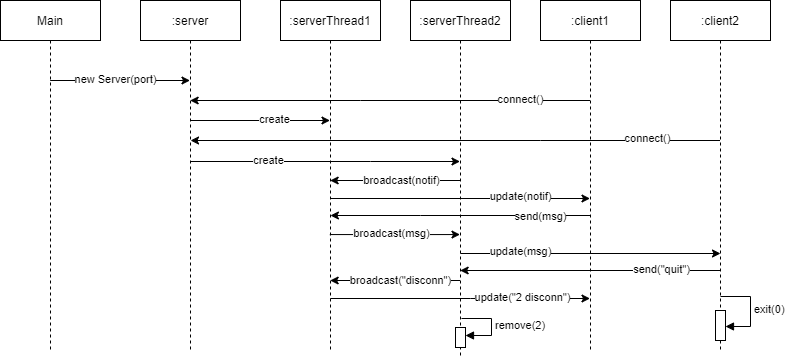

The diagram above was exported from draw.io. Its source (the exported page's mxGraphModel, read from the mxfile embedded in the PNG):
<mxGraphModel dx="1208" dy="496" grid="1" gridSize="10" guides="1" tooltips="1" connect="1" arrows="1" fold="1" page="1" pageScale="1" pageWidth="827" pageHeight="1169" math="0" shadow="0">
  <root>
    <mxCell id="0" />
    <mxCell id="1" parent="0" />
    <mxCell id="BIrDhl66U6Lqlr9q16lN-7" value="" style="edgeStyle=orthogonalEdgeStyle;rounded=0;orthogonalLoop=1;jettySize=auto;html=1;" edge="1" parent="1" source="BIrDhl66U6Lqlr9q16lN-1" target="BIrDhl66U6Lqlr9q16lN-2">
      <mxGeometry relative="1" as="geometry">
        <Array as="points">
          <mxPoint x="190" y="240" />
          <mxPoint x="190" y="240" />
        </Array>
      </mxGeometry>
    </mxCell>
    <mxCell id="BIrDhl66U6Lqlr9q16lN-10" value="new Server(port)" style="edgeLabel;html=1;align=center;verticalAlign=middle;resizable=0;points=[];" vertex="1" connectable="0" parent="BIrDhl66U6Lqlr9q16lN-7">
      <mxGeometry x="0.3013" y="2" relative="1" as="geometry">
        <mxPoint x="-26" y="1" as="offset" />
      </mxGeometry>
    </mxCell>
    <mxCell id="BIrDhl66U6Lqlr9q16lN-1" value="Main" style="shape=umlLifeline;perimeter=lifelinePerimeter;whiteSpace=wrap;html=1;container=1;collapsible=0;recursiveResize=0;outlineConnect=0;" vertex="1" parent="1">
      <mxGeometry x="80" y="160" width="100" height="350" as="geometry" />
    </mxCell>
    <mxCell id="BIrDhl66U6Lqlr9q16lN-15" value="" style="edgeStyle=orthogonalEdgeStyle;rounded=0;orthogonalLoop=1;jettySize=auto;html=1;" edge="1" parent="1">
      <mxGeometry relative="1" as="geometry">
        <mxPoint x="270.1666666666667" y="280" as="sourcePoint" />
        <mxPoint x="409.5" y="280" as="targetPoint" />
        <Array as="points">
          <mxPoint x="350" y="280" />
          <mxPoint x="350" y="280" />
        </Array>
      </mxGeometry>
    </mxCell>
    <mxCell id="BIrDhl66U6Lqlr9q16lN-16" value="create" style="edgeLabel;html=1;align=center;verticalAlign=middle;resizable=0;points=[];" vertex="1" connectable="0" parent="BIrDhl66U6Lqlr9q16lN-15">
      <mxGeometry x="0.1905" y="-1" relative="1" as="geometry">
        <mxPoint y="-2" as="offset" />
      </mxGeometry>
    </mxCell>
    <mxCell id="BIrDhl66U6Lqlr9q16lN-19" value="" style="edgeStyle=orthogonalEdgeStyle;rounded=0;orthogonalLoop=1;jettySize=auto;html=1;" edge="1" parent="1">
      <mxGeometry relative="1" as="geometry">
        <mxPoint x="270.0238095238094" y="321" as="sourcePoint" />
        <mxPoint x="539.5000000000001" y="321" as="targetPoint" />
        <Array as="points">
          <mxPoint x="450" y="321" />
          <mxPoint x="450" y="321" />
        </Array>
      </mxGeometry>
    </mxCell>
    <mxCell id="BIrDhl66U6Lqlr9q16lN-20" value="create" style="edgeLabel;html=1;align=center;verticalAlign=middle;resizable=0;points=[];" vertex="1" connectable="0" parent="BIrDhl66U6Lqlr9q16lN-19">
      <mxGeometry x="-0.4259" y="1" relative="1" as="geometry">
        <mxPoint as="offset" />
      </mxGeometry>
    </mxCell>
    <mxCell id="BIrDhl66U6Lqlr9q16lN-2" value=":server" style="shape=umlLifeline;perimeter=lifelinePerimeter;whiteSpace=wrap;html=1;container=1;collapsible=0;recursiveResize=0;outlineConnect=0;" vertex="1" parent="1">
      <mxGeometry x="220" y="160" width="100" height="350" as="geometry" />
    </mxCell>
    <mxCell id="BIrDhl66U6Lqlr9q16lN-25" value="" style="edgeStyle=orthogonalEdgeStyle;rounded=0;orthogonalLoop=1;jettySize=auto;html=1;" edge="1" parent="1">
      <mxGeometry relative="1" as="geometry">
        <mxPoint x="539.9285714285713" y="413" as="sourcePoint" />
        <mxPoint x="800" y="413" as="targetPoint" />
        <Array as="points">
          <mxPoint x="610" y="413" />
          <mxPoint x="610" y="413" />
        </Array>
      </mxGeometry>
    </mxCell>
    <mxCell id="BIrDhl66U6Lqlr9q16lN-26" value="update(msg)" style="edgeLabel;html=1;align=center;verticalAlign=middle;resizable=0;points=[];" vertex="1" connectable="0" parent="BIrDhl66U6Lqlr9q16lN-25">
      <mxGeometry x="-0.7957" y="-2" relative="1" as="geometry">
        <mxPoint x="33" y="-4" as="offset" />
      </mxGeometry>
    </mxCell>
    <mxCell id="BIrDhl66U6Lqlr9q16lN-27" value="" style="edgeStyle=orthogonalEdgeStyle;rounded=0;orthogonalLoop=1;jettySize=auto;html=1;" edge="1" parent="1" source="BIrDhl66U6Lqlr9q16lN-3" target="BIrDhl66U6Lqlr9q16lN-6">
      <mxGeometry relative="1" as="geometry">
        <Array as="points">
          <mxPoint x="480" y="340" />
          <mxPoint x="480" y="340" />
        </Array>
      </mxGeometry>
    </mxCell>
    <mxCell id="BIrDhl66U6Lqlr9q16lN-28" value="broadcast(notif)" style="edgeLabel;html=1;align=center;verticalAlign=middle;resizable=0;points=[];" vertex="1" connectable="0" parent="BIrDhl66U6Lqlr9q16lN-27">
      <mxGeometry x="-0.3864" y="1" relative="1" as="geometry">
        <mxPoint x="-19" y="-1" as="offset" />
      </mxGeometry>
    </mxCell>
    <mxCell id="BIrDhl66U6Lqlr9q16lN-36" value="" style="edgeStyle=orthogonalEdgeStyle;rounded=0;orthogonalLoop=1;jettySize=auto;html=1;" edge="1" parent="1" source="BIrDhl66U6Lqlr9q16lN-3" target="BIrDhl66U6Lqlr9q16lN-6">
      <mxGeometry relative="1" as="geometry">
        <Array as="points">
          <mxPoint x="480" y="440" />
          <mxPoint x="480" y="440" />
        </Array>
      </mxGeometry>
    </mxCell>
    <mxCell id="BIrDhl66U6Lqlr9q16lN-37" value="broadcast(&quot;disconn&quot;)" style="edgeLabel;html=1;align=center;verticalAlign=middle;resizable=0;points=[];" vertex="1" connectable="0" parent="BIrDhl66U6Lqlr9q16lN-36">
      <mxGeometry x="-0.4021" y="-2" relative="1" as="geometry">
        <mxPoint x="-21" y="2" as="offset" />
      </mxGeometry>
    </mxCell>
    <mxCell id="BIrDhl66U6Lqlr9q16lN-3" value=":serverThread2" style="shape=umlLifeline;perimeter=lifelinePerimeter;whiteSpace=wrap;html=1;container=1;collapsible=0;recursiveResize=0;outlineConnect=0;" vertex="1" parent="1">
      <mxGeometry x="490" y="160" width="100" height="355" as="geometry" />
    </mxCell>
    <mxCell id="BIrDhl66U6Lqlr9q16lN-45" value="" style="html=1;points=[];perimeter=orthogonalPerimeter;" vertex="1" parent="BIrDhl66U6Lqlr9q16lN-3">
      <mxGeometry x="45" y="327" width="10" height="20" as="geometry" />
    </mxCell>
    <mxCell id="BIrDhl66U6Lqlr9q16lN-46" value="remove(2)" style="edgeStyle=orthogonalEdgeStyle;html=1;align=left;spacingLeft=2;endArrow=block;rounded=0;entryX=1;entryY=0;" edge="1" parent="BIrDhl66U6Lqlr9q16lN-3">
      <mxGeometry relative="1" as="geometry">
        <mxPoint x="51" y="318" as="sourcePoint" />
        <Array as="points">
          <mxPoint x="81" y="318" />
        </Array>
        <mxPoint x="55" y="335" as="targetPoint" />
      </mxGeometry>
    </mxCell>
    <mxCell id="BIrDhl66U6Lqlr9q16lN-11" value="" style="edgeStyle=orthogonalEdgeStyle;rounded=0;orthogonalLoop=1;jettySize=auto;html=1;" edge="1" parent="1" source="BIrDhl66U6Lqlr9q16lN-4" target="BIrDhl66U6Lqlr9q16lN-2">
      <mxGeometry relative="1" as="geometry">
        <mxPoint x="310" y="280" as="targetPoint" />
        <Array as="points">
          <mxPoint x="440" y="260" />
          <mxPoint x="440" y="260" />
        </Array>
      </mxGeometry>
    </mxCell>
    <mxCell id="BIrDhl66U6Lqlr9q16lN-12" value="connect()" style="edgeLabel;html=1;align=center;verticalAlign=middle;resizable=0;points=[];" vertex="1" connectable="0" parent="BIrDhl66U6Lqlr9q16lN-11">
      <mxGeometry x="-0.2173" y="-1" relative="1" as="geometry">
        <mxPoint x="87" as="offset" />
      </mxGeometry>
    </mxCell>
    <mxCell id="BIrDhl66U6Lqlr9q16lN-21" value="" style="edgeStyle=orthogonalEdgeStyle;rounded=0;orthogonalLoop=1;jettySize=auto;html=1;" edge="1" parent="1">
      <mxGeometry relative="1" as="geometry">
        <mxPoint x="669.5000000000002" y="375" as="sourcePoint" />
        <mxPoint x="409.92857142857133" y="375" as="targetPoint" />
        <Array as="points">
          <mxPoint x="500" y="375" />
          <mxPoint x="500" y="375" />
        </Array>
      </mxGeometry>
    </mxCell>
    <mxCell id="BIrDhl66U6Lqlr9q16lN-22" value="send(msg)" style="edgeLabel;html=1;align=center;verticalAlign=middle;resizable=0;points=[];" vertex="1" connectable="0" parent="BIrDhl66U6Lqlr9q16lN-21">
      <mxGeometry x="-0.6061" y="1" relative="1" as="geometry">
        <mxPoint x="1" as="offset" />
      </mxGeometry>
    </mxCell>
    <mxCell id="BIrDhl66U6Lqlr9q16lN-4" value=":client1&lt;span style=&quot;color: rgba(0 , 0 , 0 , 0) ; font-family: monospace ; font-size: 0px&quot;&gt;%3CmxGraphModel%3E%3Croot%3E%3CmxCell%20id%3D%220%22%2F%3E%3CmxCell%20id%3D%221%22%20parent%3D%220%22%2F%3E%3CmxCell%20id%3D%222%22%20value%3D%22Main%22%20style%3D%22shape%3DumlLifeline%3Bperimeter%3DlifelinePerimeter%3BwhiteSpace%3Dwrap%3Bhtml%3D1%3Bcontainer%3D1%3Bcollapsible%3D0%3BrecursiveResize%3D0%3BoutlineConnect%3D0%3B%22%20vertex%3D%221%22%20parent%3D%221%22%3E%3CmxGeometry%20x%3D%2270%22%20y%3D%22170%22%20width%3D%22100%22%20height%3D%22300%22%20as%3D%22geometry%22%2F%3E%3C%2FmxCell%3E%3C%2Froot%3E%3C%2FmxGraphModel%3E&lt;/span&gt;" style="shape=umlLifeline;perimeter=lifelinePerimeter;whiteSpace=wrap;html=1;container=1;collapsible=0;recursiveResize=0;outlineConnect=0;" vertex="1" parent="1">
      <mxGeometry x="620" y="160" width="100" height="350" as="geometry" />
    </mxCell>
    <mxCell id="BIrDhl66U6Lqlr9q16lN-17" value="" style="edgeStyle=orthogonalEdgeStyle;rounded=0;orthogonalLoop=1;jettySize=auto;html=1;" edge="1" parent="1">
      <mxGeometry relative="1" as="geometry">
        <mxPoint x="799.5" y="300" as="sourcePoint" />
        <mxPoint x="270.0238095238094" y="300" as="targetPoint" />
        <Array as="points">
          <mxPoint x="620" y="300" />
          <mxPoint x="620" y="300" />
        </Array>
      </mxGeometry>
    </mxCell>
    <mxCell id="BIrDhl66U6Lqlr9q16lN-18" value="connect()" style="edgeLabel;html=1;align=center;verticalAlign=middle;resizable=0;points=[];" vertex="1" connectable="0" parent="BIrDhl66U6Lqlr9q16lN-17">
      <mxGeometry x="-0.7261" y="-2" relative="1" as="geometry">
        <mxPoint as="offset" />
      </mxGeometry>
    </mxCell>
    <mxCell id="BIrDhl66U6Lqlr9q16lN-34" value="" style="edgeStyle=orthogonalEdgeStyle;rounded=0;orthogonalLoop=1;jettySize=auto;html=1;" edge="1" parent="1" source="BIrDhl66U6Lqlr9q16lN-5" target="BIrDhl66U6Lqlr9q16lN-3">
      <mxGeometry relative="1" as="geometry">
        <Array as="points">
          <mxPoint x="670" y="430" />
          <mxPoint x="670" y="430" />
        </Array>
      </mxGeometry>
    </mxCell>
    <mxCell id="BIrDhl66U6Lqlr9q16lN-35" value="send(&quot;quit&quot;)" style="edgeLabel;html=1;align=center;verticalAlign=middle;resizable=0;points=[];" vertex="1" connectable="0" parent="BIrDhl66U6Lqlr9q16lN-34">
      <mxGeometry x="-0.543" y="1" relative="1" as="geometry">
        <mxPoint y="-2" as="offset" />
      </mxGeometry>
    </mxCell>
    <mxCell id="BIrDhl66U6Lqlr9q16lN-5" value=":client2" style="shape=umlLifeline;perimeter=lifelinePerimeter;whiteSpace=wrap;html=1;container=1;collapsible=0;recursiveResize=0;outlineConnect=0;" vertex="1" parent="1">
      <mxGeometry x="750" y="160" width="100" height="350" as="geometry" />
    </mxCell>
    <mxCell id="BIrDhl66U6Lqlr9q16lN-43" value="" style="html=1;points=[];perimeter=orthogonalPerimeter;" vertex="1" parent="BIrDhl66U6Lqlr9q16lN-5">
      <mxGeometry x="45" y="310" width="10" height="30" as="geometry" />
    </mxCell>
    <mxCell id="BIrDhl66U6Lqlr9q16lN-44" value="exit(0)" style="edgeStyle=orthogonalEdgeStyle;html=1;align=left;spacingLeft=2;endArrow=block;rounded=0;entryX=1;entryY=0;" edge="1" parent="BIrDhl66U6Lqlr9q16lN-5">
      <mxGeometry relative="1" as="geometry">
        <mxPoint x="50" y="296" as="sourcePoint" />
        <Array as="points">
          <mxPoint x="80" y="296" />
          <mxPoint x="80" y="326" />
        </Array>
        <mxPoint x="55.000000000000114" y="326" as="targetPoint" />
      </mxGeometry>
    </mxCell>
    <mxCell id="BIrDhl66U6Lqlr9q16lN-23" value="" style="edgeStyle=orthogonalEdgeStyle;rounded=0;orthogonalLoop=1;jettySize=auto;html=1;" edge="1" parent="1">
      <mxGeometry relative="1" as="geometry">
        <mxPoint x="409.32352941176464" y="394.0588235294117" as="sourcePoint" />
        <mxPoint x="539.5000000000002" y="394.0588235294117" as="targetPoint" />
        <Array as="points">
          <mxPoint x="480" y="394" />
          <mxPoint x="480" y="394" />
        </Array>
      </mxGeometry>
    </mxCell>
    <mxCell id="BIrDhl66U6Lqlr9q16lN-24" value="broadcast(msg)" style="edgeLabel;html=1;align=center;verticalAlign=middle;resizable=0;points=[];" vertex="1" connectable="0" parent="BIrDhl66U6Lqlr9q16lN-23">
      <mxGeometry x="0.6016" y="-1" relative="1" as="geometry">
        <mxPoint x="-43" y="-2" as="offset" />
      </mxGeometry>
    </mxCell>
    <mxCell id="BIrDhl66U6Lqlr9q16lN-38" value="" style="edgeStyle=orthogonalEdgeStyle;rounded=0;orthogonalLoop=1;jettySize=auto;html=1;" edge="1" parent="1">
      <mxGeometry relative="1" as="geometry">
        <mxPoint x="409.92857142857133" y="458" as="sourcePoint" />
        <mxPoint x="669.5" y="458" as="targetPoint" />
        <Array as="points">
          <mxPoint x="550" y="458" />
          <mxPoint x="550" y="458" />
        </Array>
      </mxGeometry>
    </mxCell>
    <mxCell id="BIrDhl66U6Lqlr9q16lN-39" value="update(&quot;2 disconn&quot;)" style="edgeLabel;html=1;align=center;verticalAlign=middle;resizable=0;points=[];" vertex="1" connectable="0" parent="BIrDhl66U6Lqlr9q16lN-38">
      <mxGeometry x="0.4484" relative="1" as="geometry">
        <mxPoint x="3" y="-1" as="offset" />
      </mxGeometry>
    </mxCell>
    <mxCell id="BIrDhl66U6Lqlr9q16lN-6" value=":serverThread1" style="shape=umlLifeline;perimeter=lifelinePerimeter;whiteSpace=wrap;html=1;container=1;collapsible=0;recursiveResize=0;outlineConnect=0;" vertex="1" parent="1">
      <mxGeometry x="360" y="160" width="100" height="350" as="geometry" />
    </mxCell>
    <mxCell id="BIrDhl66U6Lqlr9q16lN-29" value="" style="edgeStyle=orthogonalEdgeStyle;rounded=0;orthogonalLoop=1;jettySize=auto;html=1;" edge="1" parent="1">
      <mxGeometry relative="1" as="geometry">
        <mxPoint x="410.00352941176465" y="357.9988235294117" as="sourcePoint" />
        <mxPoint x="669.5" y="358" as="targetPoint" />
        <Array as="points">
          <mxPoint x="600" y="358" />
          <mxPoint x="600" y="358" />
        </Array>
      </mxGeometry>
    </mxCell>
    <mxCell id="BIrDhl66U6Lqlr9q16lN-33" value="update(notif)" style="edgeLabel;html=1;align=center;verticalAlign=middle;resizable=0;points=[];" vertex="1" connectable="0" parent="BIrDhl66U6Lqlr9q16lN-29">
      <mxGeometry x="0.3567" y="2" relative="1" as="geometry">
        <mxPoint x="14" as="offset" />
      </mxGeometry>
    </mxCell>
  </root>
</mxGraphModel>